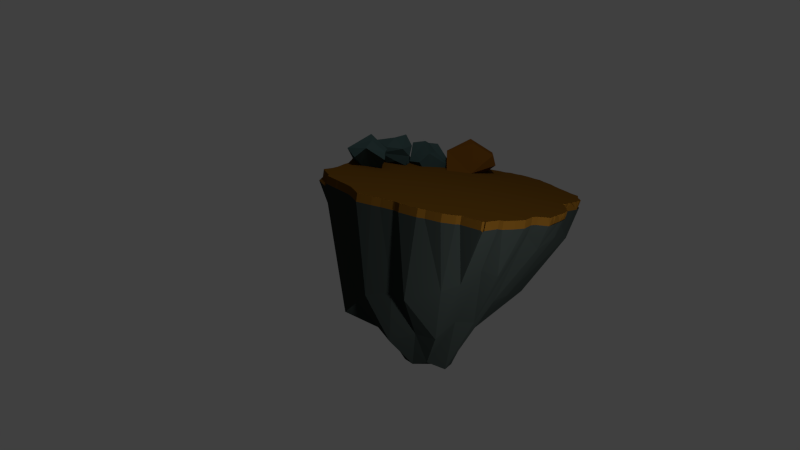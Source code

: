 # Source: simpleFloatingIsland.blend  (saved by Blender 2.72.0; exported with 4.5.12 LTS)
import bpy
from mathutils import Matrix  # noqa: F401  (used for matrix-valued properties, if any)

bpy.ops.wm.read_factory_settings(use_empty=True)
scene = bpy.context.scene
scene.name = 'Scene'

# ---- collections
col_collection_1 = bpy.data.collections.new('Collection 1'); scene.collection.children.link(col_collection_1)

# ---- materials (node trees are filled in below, after node groups)
mat_rock_001 = bpy.data.materials.new('ROCK.001')
mat_rock_001.alpha_threshold = 0.0
mat_rock_001.use_transparent_shadow = False
mat_rock_001.diffuse_color = (0.04656, 0.08353, 0.08353, 1.0)
mat_rock_001.roughness = 0.5
mat_rock_001.specular_intensity = 0.0
mat_material = bpy.data.materials.new('Material')
mat_material.alpha_threshold = 0.0
mat_material.use_transparent_shadow = False
mat_material.diffuse_color = (0.1538, 0.059, 0.007, 1.0)
mat_material.roughness = 0.5
mat_material.specular_intensity = 0.0
mat_terreno = bpy.data.materials.new('terreno')
mat_terreno.alpha_threshold = 0.0
mat_terreno.use_transparent_shadow = False
mat_terreno.diffuse_color = (0.02736, 0.03522, 0.03268, 1.0)
mat_terreno.roughness = 0.5
mat_terreno.specular_intensity = 0.0
mat_humus = bpy.data.materials.new('humus')
mat_humus.alpha_threshold = 0.0
mat_humus.use_transparent_shadow = False
mat_humus.diffuse_color = (0.1329, 0.05884, 0.007048, 1.0)
mat_humus.roughness = 0.5
mat_humus.specular_intensity = 0.0

# ---- material node trees

# ---- world
world_world = bpy.data.worlds.new('World'); scene.world = world_world
world_world.color = (0.05088, 0.05088, 0.05088)
world_world.use_sun_shadow = False
world_world.sun_shadow_jitter_overblur = 0.0
world_world.cycles.sampling_method = 'MANUAL'
world_world.cycles.sample_map_resolution = 256

# ---- cameras
cam_camera = bpy.data.cameras.new('Camera')
cam_camera.clip_end = 100.0
cam_camera.lens = 35.0
cam_camera.sensor_width = 32.0
cam_camera.sensor_height = 18.0
cam_camera.ortho_scale = 7.314
cam_camera.dof.focus_distance = 0.0
cam_camera.dof.aperture_fstop = 128.0

# ---- lights
light_lamp_001 = bpy.data.lights.new('Lamp.001', 'POINT')
light_lamp_001.transmission_factor = 0.0
light_lamp_001.cutoff_distance = 30.0
light_lamp_001.energy = 100.0
light_lamp_001.shadow_buffer_clip_start = 1.001
light_lamp_001.shadow_soft_size = 0.1
light_lamp_001.shadow_maximum_resolution = 0.006
light_lamp_001.use_absolute_resolution = True
light_lamp_001.cycles.use_multiple_importance_sampling = False
light_lamp = bpy.data.lights.new('Lamp', 'POINT')
light_lamp.transmission_factor = 0.0
light_lamp.cutoff_distance = 30.0
light_lamp.energy = 100.0
light_lamp.shadow_buffer_clip_start = 1.001
light_lamp.shadow_soft_size = 0.1
light_lamp.shadow_maximum_resolution = 0.006
light_lamp.use_absolute_resolution = True
light_lamp.cycles.use_multiple_importance_sampling = False

# ---- meshes
me_icosphere_005 = bpy.data.meshes.new('Icosphere.005')
me_icosphere_005.from_pydata([(0.04504, 1.973, -0.6443), (0.9042, -0.05556, -0.6655), (-0.2006, -1.083, 0.4511), (-1.641, 1.033, 0.3288), (-0.405, 0.04969, 1.042), (0.3942, -0.5581, -0.4411), (-0.2233, -0.8133, -0.6691), (-1.091, 0.02779, -0.6674), (0.157, 0.2836, -0.4729), (1.036, 0.05867, 0.004165), (-0.4646, -1.348, 0.00671), (-1.534, -0.5311, 0.6594), (-1.937, 0.004984, -0.06066), (-0.5505, 1.582, 0.349), (0.7452, 0.5823, 0.6829), (0.7298, -0.4351, 0.491), (0.09243, 0.627, 1.34)], [], [(8, 5, 6), (8, 6, 7), (5, 1, 9), (0, 7, 3), (1, 0, 13), (5, 9, 10), (6, 10, 11), (0, 3, 13), (1, 13, 9), (2, 15, 4), (11, 2, 4), (3, 11, 4), (1, 5, 8), (8, 7, 0), (8, 0, 1), (6, 5, 10), (12, 7, 11), (7, 6, 11), (3, 7, 12), (10, 15, 2), (10, 9, 15), (9, 14, 15), (11, 10, 2), (12, 11, 3), (13, 3, 16), (9, 13, 14), (13, 16, 14), (16, 3, 4), (15, 16, 4), (15, 14, 16)])
me_icosphere_005.materials.append(mat_rock_001)
me_icosphere_005.use_remesh_preserve_volume = False
me_icosphere_005.use_remesh_preserve_attributes = False
me_icosphere_005.use_mirror_vertex_groups = False
me_icosphere_005.update()
me_icosphere_004 = bpy.data.meshes.new('Icosphere.004')
me_icosphere_004.from_pydata([(-0.1776, 1.273, -0.4163), (0.5899, 0.1366, -0.4224), (-0.2449, -0.9328, 0.4289), (-1.278, 0.868, 0.28), (-0.5281, 0.01637, 0.7541), (0.2685, -0.5544, -0.3237), (-0.4267, -0.6411, -0.4903), (-0.9167, 0.1932, -0.4289), (0.07035, -0.09249, -0.4604), (0.6619, -0.02365, 0.02018), (-0.189, -1.112, 0.00121), (-1.273, -0.6321, -0.424), (-2.123, 0.08763, -0.435), (-0.1664, 1.12, 0.2497), (0.5217, 0.5345, 0.544), (0.4432, -0.4076, 0.4155), (-0.08735, 0.53, 0.8628), (0.1197, 0.4067, -0.5361)], [], [(8, 5, 6), (8, 6, 7), (5, 1, 9), (0, 7, 3), (1, 0, 13), (5, 9, 10), (6, 10, 11), (0, 3, 13), (1, 13, 9), (2, 15, 4), (11, 2, 4), (3, 11, 4), (1, 5, 8), (17, 7, 0), (17, 0, 1), (6, 5, 10), (12, 7, 11), (7, 6, 11), (3, 7, 12), (10, 15, 2), (10, 9, 15), (9, 14, 15), (11, 10, 2), (12, 11, 3), (13, 3, 16), (9, 13, 14), (13, 16, 14), (16, 3, 4), (15, 16, 4), (15, 14, 16)])
me_icosphere_004.polygons.foreach_set('material_index', [1, 1, 1, 1, 1, 1, 1, 1, 1, 1, 1, 1, 1, 1, 1, 1, 1, 1, 1, 1, 1, 1, 1, 1, 1, 1, 1, 1, 1, 1])
me_icosphere_004.materials.append(mat_rock_001)
me_icosphere_004.materials.append(mat_material)
me_icosphere_004.use_remesh_preserve_volume = False
me_icosphere_004.use_remesh_preserve_attributes = False
me_icosphere_004.use_mirror_vertex_groups = False
me_icosphere_004.update()
me_icosphere_003 = bpy.data.meshes.new('Icosphere.003')
me_icosphere_003.from_pydata([(0.04504, 1.973, -0.6443), (0.9042, -0.05556, -0.6655), (-0.2006, -1.083, 0.4511), (-1.641, 1.033, 0.3288), (-0.405, 0.04969, 1.042), (0.3942, -0.5581, -0.4411), (-0.2233, -0.8133, -0.6691), (-1.091, 0.02779, -0.6674), (0.157, 0.2836, -0.4729), (1.036, 0.05867, 0.004165), (-0.4646, -1.348, 0.00671), (-1.534, -0.5311, 0.6594), (-1.937, 0.004984, -0.06066), (-0.5505, 1.582, 0.349), (0.7452, 0.5823, 0.6829), (0.7298, -0.4351, 0.491), (0.09243, 0.627, 1.34)], [], [(8, 5, 6), (8, 6, 7), (5, 1, 9), (0, 7, 3), (1, 0, 13), (5, 9, 10), (6, 10, 11), (0, 3, 13), (1, 13, 9), (2, 15, 4), (11, 2, 4), (3, 11, 4), (1, 5, 8), (8, 7, 0), (8, 0, 1), (6, 5, 10), (12, 7, 11), (7, 6, 11), (3, 7, 12), (10, 15, 2), (10, 9, 15), (9, 14, 15), (11, 10, 2), (12, 11, 3), (13, 3, 16), (9, 13, 14), (13, 16, 14), (16, 3, 4), (15, 16, 4), (15, 14, 16)])
me_icosphere_003.materials.append(mat_rock_001)
me_icosphere_003.use_remesh_preserve_volume = False
me_icosphere_003.use_remesh_preserve_attributes = False
me_icosphere_003.use_mirror_vertex_groups = False
me_icosphere_003.update()
me_cone = bpy.data.meshes.new('Cone')
me_cone.from_pydata([(-0.8026, 0.6764, -0.7409), (-0.8031, 0.5165, -0.4889), (-0.7119, 0.676, -0.7404), (-0.8677, 0.6347, -0.7412), (-0.6298, 0.4985, -0.3791), (-0.6321, 0.6931, -0.7401), (-0.9446, 0.6155, -0.7416), (-0.9514, 0.4759, -0.4839), (-0.7298, 0.2649, 0.08673), (-0.5359, 0.6841, -0.7396), (-1.011, 0.5858, -0.7419), (-0.5366, 0.2212, 0.1857), (-0.447, 0.4742, -0.2974), (-0.4676, 0.6898, -0.7393), (-1.082, 0.5676, -0.7423), (-1.09, 0.4375, -0.4799), (-0.8748, 0.2107, 0.03868), (-0.5383, -0.0008823, 0.5573), (-0.3641, 0.6563, -0.7387), (-1.144, 0.5328, -0.7426), (-0.3345, 0.2019, 0.2705), (-0.3575, -0.04536, 0.6054), (-0.2556, 0.4637, -0.2187), (-0.2951, 0.6636, -0.7384), (-1.203, 0.4549, -0.7428), (-1.204, 0.3371, -0.5636), (-1.002, 0.135, -0.008211), (-0.6728, -0.06078, 0.5015), (-0.5857, -0.2767, 0.586), (-0.1709, 0.7676, -0.7378), (-1.248, 0.4254, -0.7431), (-0.1137, 0.3366, -0.138), (-0.1893, 0.07445, 0.2797), (-0.2262, -0.1729, 0.5624), (0.001619, 0.763, -0.6649), (-0.05343, 0.7946, -0.7372), (-1.271, 0.3847, -0.7432), (-1.275, 0.289, -0.4962), (-1.081, 0.07543, -0.01268), (-0.7267, -0.1474, 0.4378), (-0.2041, -0.3198, 0.5346), (-0.02773, 0.7373, -0.7371), (-1.322, 0.3672, -0.7434), (-0.7027, -0.2585, 0.3453), (0.1673, 0.4949, -0.6947), (0.06492, 0.2153, 0.03016), (-0.03354, -0.04716, 0.2723), (0.005214, -0.215, 0.3017), (-0.254, -0.427, 0.4779), (0.03872, 0.6311, -0.7368), (-1.347, 0.3209, -0.7436), (-1.336, 0.2378, -0.463), (-1.148, -0.03984, -0.03351), (-1.123, -0.2198, -0.01969), (-0.5377, -0.3761, 0.287), (0.1317, 0.4994, -0.7363), (0.06186, -0.377, 0.3113), (-0.0651, -0.5013, 0.2105), (-0.3834, -0.4879, 0.5167), (-1.383, 0.2952, -0.7437), (-1.158, -0.2474, 0.01785), (-0.9281, -0.398, -0.05207), (0.1907, 0.4496, -0.736), (0.3523, 0.3351, -0.646), (0.1975, 0.093, -0.09211), (0.2829, -0.06379, 0.1976), (0.2852, -0.2294, 0.05758), (-0.145, -0.6415, 0.199), (-0.2834, -0.6474, 0.07214), (-1.407, 0.2458, -0.7438), (-1.377, 0.1078, -0.4881), (-1.384, -0.0404, -0.503), (-1.391, -0.2132, -0.6), (-0.7552, -0.5799, -0.08374), (-0.571, -0.6707, -0.08181), (0.2972, 0.3434, -0.7355), (0.3299, -0.4045, -0.05951), (0.2159, -0.5527, -0.1355), (0.1939, -0.693, -0.1261), (-0.4362, -0.6648, 0.07886), (-1.426, 0.1738, -0.7439), (-1.376, -0.3519, -0.5884), (-1.298, -0.4759, -0.4936), (-1.041, -0.6407, -0.6915), (0.3711, 0.2889, -0.7352), (0.4805, 0.2439, -0.7089), (0.5148, 0.06657, -0.7102), (0.5069, -0.08484, -0.7345), (0.5028, -0.104, -0.7345), (0.4869, -0.2433, -0.7346), (0.4905, -0.2966, -0.7346), (0.01606, -0.8452, -0.2358), (-0.1067, -0.8785, -0.2946), (-0.2385, -0.9024, -0.3981), (-1.449, 0.132, -0.744), (-1.445, -0.02308, -0.744), (-1.443, 0.06921, -0.744), (-1.424, -0.1724, -0.7439), (-1.431, -0.08546, -0.744), (-1.415, -0.3077, -0.7439), (-1.423, -0.2152, -0.7439), (-0.8768, -0.8257, -0.6078), (-0.7051, -0.869, -0.5319), (-0.5423, -0.9266, -0.6532), (0.453, 0.2471, -0.7348), (0.5183, 0.03533, -0.7344), (0.5231, -0.4424, -0.7344), (0.4552, -0.5241, -0.7347), (0.4123, -0.569, -0.735), (0.3485, -0.6507, -0.7353), (0.3427, -0.6932, -0.7353), (0.274, -0.808, -0.7356), (0.2301, -0.8381, -0.7358), (-0.3524, -0.9404, -0.3684), (-1.423, -0.3734, -0.7439), (-1.336, -0.5112, -0.7435), (-1.377, -0.4257, -0.7437), (-1.062, -0.6398, -0.7422), (-1.259, -0.5514, -0.7431), (-0.9475, -0.818, -0.7416), (-1.048, -0.6689, -0.7421), (0.4631, 0.2245, -0.7347), (0.4913, 0.08272, -0.7346), (0.5013, 0.05687, -0.7345), (0.1635, -0.9259, -0.7362), (0.07965, -0.9675, -0.7366), (0.04659, -0.9728, -0.7367), (-0.03364, -1.111, -0.7275), (-0.1774, -1.073, -0.7378), (-0.2021, -1.088, -0.738), (-0.8825, -0.8672, -0.7413), (-0.7239, -0.9639, -0.7405), (-0.8318, -0.8954, -0.741), (-0.5624, -0.9811, -0.7397), (-0.6515, -0.9996, -0.7402), (-0.4009, -1.06, -0.7389), (-0.5112, -0.9871, -0.7395), (-0.02449, -1.104, -0.7371), (-0.04483, -1.113, -0.7372), (-0.3011, -1.08, -0.7384), (-0.04614, -1.104, -0.7372), (-0.04774, -1.109, -0.7372), (-0.8026, 0.6764, -0.7409), (-0.7119, 0.676, -0.7404), (-0.8677, 0.6347, -0.7412), (-0.6321, 0.6931, -0.7401), (-0.9446, 0.6155, -0.7416), (-0.5359, 0.6841, -0.7396), (-1.011, 0.5858, -0.7419), (-0.4676, 0.6898, -0.7393), (-1.082, 0.5676, -0.7423), (-0.3641, 0.6563, -0.7387), (-1.144, 0.5328, -0.7426), (-0.2951, 0.6636, -0.7384), (-1.203, 0.4549, -0.7428), (-0.1709, 0.7676, -0.7378), (-1.248, 0.4254, -0.7431), (-0.05343, 0.7946, -0.7372), (-1.271, 0.3847, -0.7432), (-0.02773, 0.7373, -0.7371), (-1.322, 0.3672, -0.7434), (0.03872, 0.6311, -0.7368), (-1.347, 0.3209, -0.7436), (0.1317, 0.4994, -0.7363), (-1.383, 0.2952, -0.7437), (0.1907, 0.4496, -0.736), (-1.407, 0.2458, -0.7438), (0.2972, 0.3434, -0.7355), (-1.426, 0.1738, -0.7439), (0.3711, 0.2889, -0.7352), (0.5069, -0.08484, -0.7345), (0.5028, -0.104, -0.7345), (0.4869, -0.2433, -0.7346), (0.4905, -0.2966, -0.7346), (-1.449, 0.132, -0.744), (-1.445, -0.02278, -0.744), (-1.443, 0.06921, -0.744), (-1.424, -0.1683, -0.7439), (-1.431, -0.08651, -0.744), (-1.415, -0.3112, -0.7439), (-1.423, -0.2189, -0.7439), (0.453, 0.2471, -0.7348), (0.5183, 0.03533, -0.7344), (0.5231, -0.4424, -0.7344), (0.4552, -0.5241, -0.7347), (0.4123, -0.569, -0.735), (0.3485, -0.6507, -0.7353), (0.3427, -0.6932, -0.7353), (0.274, -0.808, -0.7356), (0.2301, -0.8381, -0.7358), (-1.423, -0.369, -0.7439), (-1.336, -0.4989, -0.7435), (-1.377, -0.4309, -0.7437), (-1.062, -0.6445, -0.7422), (-1.259, -0.5702, -0.7431), (-0.9475, -0.8143, -0.7416), (-1.048, -0.6506, -0.7421), (0.4631, 0.2245, -0.7347), (0.4913, 0.08272, -0.7346), (0.5013, 0.05687, -0.7345), (0.1635, -0.9259, -0.7362), (0.07965, -0.9675, -0.7366), (0.04659, -0.9728, -0.7367), (-0.1774, -1.073, -0.7378), (-0.2021, -1.088, -0.738), (-0.8825, -0.8618, -0.7413), (-0.7239, -0.9577, -0.7405), (-0.8318, -0.8935, -0.741), (-0.5624, -0.979, -0.7397), (-0.6515, -1.005, -0.7402), (-0.4009, -1.06, -0.7389), (-0.5112, -0.9864, -0.7395), (-0.02449, -1.104, -0.7371), (-0.04483, -1.113, -0.7372), (-0.3011, -1.08, -0.7384), (-0.04614, -1.104, -0.7372), (-0.04774, -1.109, -0.7372), (-0.8023, 0.6764, -0.7994), (-0.7116, 0.676, -0.7989), (-0.8674, 0.6347, -0.7997), (-0.6319, 0.6931, -0.7985), (-0.9443, 0.6155, -0.8001), (-0.5356, 0.6841, -0.7981), (-1.011, 0.5858, -0.8004), (-0.4673, 0.6898, -0.7977), (-1.082, 0.5676, -0.8007), (-0.3638, 0.6563, -0.7972), (-1.143, 0.5328, -0.801), (-0.2949, 0.6636, -0.7969), (-1.203, 0.4549, -0.8013), (-0.1706, 0.7676, -0.7963), (-1.248, 0.4254, -0.8015), (-0.05314, 0.7946, -0.7957), (-1.271, 0.3847, -0.8017), (-0.02744, 0.7373, -0.7956), (-1.322, 0.3672, -0.8019), (0.03901, 0.6311, -0.7953), (-1.347, 0.3209, -0.802), (0.132, 0.4994, -0.7948), (-1.383, 0.2952, -0.8022), (0.191, 0.4496, -0.7945), (-1.407, 0.2458, -0.8023), (0.2975, 0.3434, -0.794), (-1.426, 0.1738, -0.8024), (0.3714, 0.2889, -0.7936), (0.5072, -0.08484, -0.793), (0.5031, -0.104, -0.793), (0.4872, -0.2433, -0.7931), (0.4908, -0.2966, -0.793), (-1.449, 0.132, -0.8025), (-1.445, -0.02361, -0.8025), (-1.443, 0.06921, -0.8025), (-1.424, -0.1725, -0.8024), (-1.43, -0.08818, -0.8024), (-1.415, -0.309, -0.8024), (-1.423, -0.2258, -0.8024), (0.4533, 0.2471, -0.7932), (0.5185, 0.03533, -0.7929), (0.5234, -0.4424, -0.7929), (0.4555, -0.5241, -0.7932), (0.4125, -0.569, -0.7934), (0.3488, -0.6507, -0.7937), (0.343, -0.6932, -0.7938), (0.2743, -0.808, -0.7941), (0.2304, -0.8381, -0.7943), (-1.423, -0.3781, -0.8024), (-1.336, -0.5142, -0.802), (-1.377, -0.4303, -0.8022), (-1.062, -0.6317, -0.8006), (-1.259, -0.5616, -0.8016), (-0.9472, -0.8239, -0.8001), (-1.048, -0.6743, -0.8006), (0.4634, 0.2245, -0.7932), (0.4916, 0.08272, -0.793), (0.5016, 0.05687, -0.793), (0.1637, -0.9259, -0.7946), (0.07994, -0.9675, -0.7951), (0.04687, -0.9728, -0.7952), (-0.1771, -1.073, -0.7963), (-0.2018, -1.088, -0.7964), (-0.8822, -0.8746, -0.7998), (-0.7236, -0.9689, -0.799), (-0.8315, -0.9044, -0.7995), (-0.5621, -0.9851, -0.7982), (-0.6513, -1.002, -0.7986), (-0.4007, -1.06, -0.7974), (-0.5109, -0.9874, -0.7979), (-0.02421, -1.104, -0.7956), (-0.04454, -1.113, -0.7957), (-0.3008, -1.08, -0.7969), (-0.04585, -1.104, -0.7957), (-0.04745, -1.109, -0.7957), (-0.757, 0.6762, -0.7991), (-0.8348, 0.6556, -0.7995), (-0.6717, 0.6846, -0.7987), (-0.9059, 0.6251, -0.7999), (-0.5837, 0.6886, -0.7983), (-0.9777, 0.6006, -0.8002), (-0.5015, 0.687, -0.7979), (-1.047, 0.5767, -0.8006), (-0.4156, 0.6731, -0.7975), (-1.113, 0.5502, -0.8009), (-0.3293, 0.6599, -0.7971), (-1.173, 0.4939, -0.8012), (-0.2327, 0.7156, -0.7966), (-1.225, 0.4402, -0.8014), (-0.1119, 0.7811, -0.796), (-1.259, 0.405, -0.8016), (-0.04029, 0.7659, -0.7956), (-1.296, 0.3759, -0.8018), (0.005782, 0.6842, -0.7954), (-1.334, 0.3441, -0.802), (0.0855, 0.5653, -0.795), (-1.365, 0.3081, -0.8021), (0.1615, 0.4745, -0.7947), (-1.395, 0.2705, -0.8023), (0.2442, 0.3965, -0.7942), (-1.417, 0.2098, -0.8024), (0.3345, 0.3162, -0.7938), (0.5051, -0.09444, -0.793), (0.489, -0.2699, -0.7931), (-1.437, 0.1529, -0.8025), (-1.444, 0.0228, -0.8025), (-1.427, -0.1292, -0.8024), (-1.419, -0.2639, -0.8024), (0.4123, 0.268, -0.7934), (0.5129, -0.02476, -0.7929), (0.4951, -0.1736, -0.793), (0.5071, -0.3695, -0.793), (0.434, -0.5466, -0.7933), (0.3459, -0.6719, -0.7938), (0.2523, -0.823, -0.7942), (-1.446, 0.1006, -0.8025), (-1.438, -0.05597, -0.8025), (-1.423, -0.199, -0.8024), (-1.419, -0.3405, -0.8024), (-1.356, -0.4766, -0.8021), (-1.16, -0.609, -0.8011), (-0.9977, -0.7547, -0.8003), (0.4583, 0.2358, -0.7932), (0.4775, 0.1536, -0.7931), (0.5101, 0.0461, -0.7929), (0.4895, -0.4833, -0.7931), (0.3807, -0.6098, -0.7936), (0.3086, -0.7506, -0.7939), (0.1971, -0.882, -0.7945), (0.06341, -0.9701, -0.7951), (-0.1895, -1.08, -0.7964), (-1.4, -0.403, -0.8023), (-1.297, -0.5392, -0.8018), (-1.055, -0.6436, -0.8006), (-0.9147, -0.8515, -0.7999), (-0.7775, -0.9282, -0.7992), (-0.6067, -0.9951, -0.7984), (-0.4558, -1.024, -0.7977), (0.4966, 0.0698, -0.793), (0.1218, -0.9467, -0.7948), (0.01133, -1.038, -0.7954), (-0.1108, -1.093, -0.796), (-0.2513, -1.084, -0.7967), (-0.8569, -0.8808, -0.7996), (-0.6874, -0.9838, -0.7988), (-0.5365, -0.9849, -0.7981), (-0.3507, -1.07, -0.7972), (-0.03503, -1.104, -0.7956), (-0.046, -1.111, -0.7957), (-0.04665, -1.107, -0.7957), (-0.7796, 0.6763, -0.7993), (-0.8511, 0.6451, -0.7996), (-0.6917, 0.6803, -0.7988), (-0.9251, 0.6203, -0.8), (-0.6078, 0.6908, -0.7984), (-0.9944, 0.5932, -0.8003), (-0.5185, 0.6856, -0.798), (-1.064, 0.5722, -0.8006), (-0.4414, 0.6814, -0.7976), (-1.128, 0.5415, -0.801), (-0.3466, 0.6581, -0.7971), (-1.188, 0.4744, -0.8012), (-0.2638, 0.6896, -0.7967), (-1.237, 0.4328, -0.8015), (-0.1413, 0.7743, -0.7961), (-1.265, 0.3949, -0.8016), (-0.04672, 0.7803, -0.7957), (-1.309, 0.3716, -0.8018), (-0.01083, 0.7108, -0.7955), (-1.34, 0.3325, -0.802), (0.06226, 0.5982, -0.7951), (-1.374, 0.3016, -0.8022), (0.1467, 0.4869, -0.7947), (-1.401, 0.2581, -0.8023), (0.2176, 0.4231, -0.7944), (-1.421, 0.1918, -0.8024), (0.316, 0.3298, -0.7939), (0.5062, -0.08964, -0.793), (0.4881, -0.2566, -0.7931), (-1.443, 0.1425, -0.8025), (-1.444, -0.0004013, -0.8025), (-1.425, -0.1499, -0.8024), (-1.417, -0.2839, -0.8024), (0.3919, 0.2785, -0.7935), (0.5157, 0.005284, -0.7929), (0.4991, -0.1388, -0.793), (0.4989, -0.3331, -0.793), (0.4448, -0.5353, -0.7933), (0.3474, -0.6613, -0.7937), (0.2633, -0.8155, -0.7942), (-1.444, 0.08492, -0.8025), (-1.434, -0.07215, -0.8025), (-1.423, -0.2132, -0.8024), (-1.421, -0.3612, -0.8024), (-1.346, -0.4917, -0.802), (-1.111, -0.6252, -0.8009), (-0.9725, -0.777, -0.8002), (0.4558, 0.2415, -0.7932), (0.4705, 0.189, -0.7931), (0.5058, 0.05149, -0.793), (0.5065, -0.4628, -0.793), (0.3966, -0.5894, -0.7935), (0.3258, -0.7219, -0.7939), (0.2138, -0.86, -0.7944), (0.07167, -0.9688, -0.7951), (-0.1833, -1.076, -0.7963), (-1.388, -0.4189, -0.8022), (-1.278, -0.5399, -0.8017), (-1.052, -0.6561, -0.8006), (-0.8985, -0.8562, -0.7998), (-0.7506, -0.9455, -0.7991), (-0.5844, -0.9882, -0.7983), (-0.4282, -1.042, -0.7975), (0.4941, 0.07626, -0.793), (0.1428, -0.9363, -0.7947), (0.0291, -1.006, -0.7953), (-0.07768, -1.103, -0.7958), (-0.2266, -1.086, -0.7966), (-0.8442, -0.9015, -0.7996), (-0.6693, -0.9979, -0.7987), (-0.5237, -0.9875, -0.798), (-0.3258, -1.075, -0.797), (-0.02962, -1.104, -0.7956), (-0.04672, -1.11, -0.7957), (-0.04705, -1.108, -0.7957), (-0.7343, 0.6761, -0.799), (-0.8186, 0.666, -0.7994), (-0.6518, 0.6888, -0.7986), (-0.8866, 0.6299, -0.7998), (-0.5597, 0.6864, -0.7982), (-0.961, 0.6081, -0.8001), (-0.4844, 0.6884, -0.7978), (-1.029, 0.5813, -0.8005), (-0.3897, 0.6647, -0.7973), (-1.097, 0.5589, -0.8008), (-0.3121, 0.6618, -0.797), (-1.158, 0.5134, -0.8011), (-0.2017, 0.7416, -0.7964), (-1.214, 0.4476, -0.8014), (-0.08251, 0.7878, -0.7958), (-1.254, 0.4152, -0.8016), (-0.03387, 0.7516, -0.7956), (-1.283, 0.3803, -0.8017), (0.0224, 0.6577, -0.7953), (-1.328, 0.3556, -0.8019), (0.1088, 0.5323, -0.7949), (-1.356, 0.3145, -0.8021), (0.1762, 0.462, -0.7946), (-1.389, 0.2829, -0.8022), (0.2709, 0.37, -0.7941), (-1.412, 0.2278, -0.8023), (0.3529, 0.3026, -0.7937), (0.5041, -0.09923, -0.793), (0.4899, -0.2833, -0.793), (-1.432, 0.1634, -0.8024), (-1.443, 0.04601, -0.8025), (-1.429, -0.1097, -0.8024), (-1.421, -0.2414, -0.8024), (0.4328, 0.2576, -0.7933), (0.5101, -0.0548, -0.7929), (0.4911, -0.2085, -0.793), (0.5153, -0.406, -0.7929), (0.4233, -0.5578, -0.7934), (0.3444, -0.6826, -0.7938), (0.2414, -0.8305, -0.7943), (-1.447, 0.1163, -0.8025), (-1.441, -0.03979, -0.8025), (-1.423, -0.1853, -0.8024), (-1.417, -0.3248, -0.8024), (-1.367, -0.4425, -0.8021), (-1.21, -0.5757, -0.8014), (-1.023, -0.7029, -0.8004), (0.4609, 0.2301, -0.7932), (0.4845, 0.1182, -0.7931), (0.5143, 0.04071, -0.7929), (0.4725, -0.5037, -0.7931), (0.3648, -0.6303, -0.7937), (0.2914, -0.7793, -0.794), (0.1804, -0.9039, -0.7946), (0.05514, -0.9715, -0.7952), (-0.1956, -1.084, -0.7964), (-1.411, -0.3935, -0.8023), (-1.317, -0.5283, -0.8019), (-1.058, -0.6396, -0.8006), (-0.931, -0.848, -0.8), (-0.8045, -0.9141, -0.7994), (-0.629, -0.9992, -0.7985), (-0.4833, -1.006, -0.7978), (0.4991, 0.06333, -0.793), (0.1009, -0.9571, -0.7949), (-0.006436, -1.071, -0.7955), (-0.144, -1.083, -0.7961), (-0.276, -1.082, -0.7968), (-0.8696, -0.8823, -0.7997), (-0.7055, -0.9742, -0.7989), (-0.5493, -0.9872, -0.7981), (-0.3757, -1.065, -0.7973), (-0.04044, -1.104, -0.7956), (-0.04527, -1.112, -0.7957), (-0.04625, -1.105, -0.7957), (-0.7909, 0.6764, -0.7993), (-0.8593, 0.6399, -0.7996), (-0.7017, 0.6782, -0.7989), (-0.9347, 0.6179, -0.8), (-0.6198, 0.692, -0.7985), (-1.003, 0.5895, -0.8003), (-0.5271, 0.6849, -0.798), (-1.073, 0.5699, -0.8007), (-0.4544, 0.6856, -0.7977), (-1.136, 0.5372, -0.801), (-0.3552, 0.6572, -0.7972), (-1.195, 0.4647, -0.8013), (-0.2793, 0.6766, -0.7968), (-1.242, 0.4291, -0.8015), (-0.1559, 0.7709, -0.7962), (-1.268, 0.3898, -0.8016), (-0.04993, 0.7874, -0.7957), (-1.316, 0.3694, -0.8019), (-0.01914, 0.7241, -0.7955), (-1.344, 0.3267, -0.802), (0.05063, 0.6147, -0.7952), (-1.378, 0.2984, -0.8022), (0.1394, 0.4931, -0.7948), (-1.404, 0.2519, -0.8023), (0.2043, 0.4363, -0.7944), (-1.424, 0.1828, -0.8024), (0.3068, 0.3366, -0.7939), (0.5067, -0.08724, -0.793), (0.4876, -0.2499, -0.7931), (-1.446, 0.1373, -0.8025), (-1.445, -0.012, -0.8025), (-1.424, -0.1638, -0.8024), (-1.416, -0.3001, -0.8024), (0.3816, 0.2837, -0.7936), (0.5171, 0.02031, -0.7929), (0.5011, -0.1214, -0.793), (0.4949, -0.3148, -0.793), (0.4501, -0.5297, -0.7932), (0.3481, -0.656, -0.7937), (0.2688, -0.8118, -0.7941), (-1.443, 0.07707, -0.8025), (-1.432, -0.08024, -0.8024), (-1.423, -0.2141, -0.8024), (-1.422, -0.3663, -0.8024), (-1.341, -0.5041, -0.802), (-1.086, -0.637, -0.8008), (-0.9599, -0.809, -0.8001), (0.4545, 0.2443, -0.7932), (0.4669, 0.2068, -0.7932), (0.5037, 0.05418, -0.793), (0.5149, -0.4526, -0.7929), (0.4046, -0.5792, -0.7935), (0.3344, -0.7075, -0.7938), (0.2221, -0.849, -0.7944), (0.07581, -0.9681, -0.7951), (-0.1802, -1.075, -0.7963), (-1.383, -0.4273, -0.8022), (-1.269, -0.5488, -0.8016), (-1.05, -0.6684, -0.8006), (-0.8904, -0.8664, -0.7998), (-0.7371, -0.9601, -0.799), (-0.5732, -0.9868, -0.7982), (-0.4144, -1.051, -0.7975), (0.4928, 0.07949, -0.793), (0.1533, -0.9311, -0.7947), (0.03799, -0.9892, -0.7953), (-0.06111, -1.108, -0.7957), (-0.2142, -1.087, -0.7965), (-0.8379, -0.8982, -0.7995), (-0.6603, -1.0, -0.7987), (-0.5173, -0.9868, -0.798), (-0.3133, -1.077, -0.797), (-0.02691, -1.104, -0.7956), (-0.04709, -1.109, -0.7957), (-0.04725, -1.108, -0.7957), (-0.7456, 0.6762, -0.7991), (-0.8267, 0.6608, -0.7995), (-0.6618, 0.6867, -0.7987), (-0.8962, 0.6275, -0.7998), (-0.5717, 0.6875, -0.7982), (-0.9694, 0.6044, -0.8002), (-0.4929, 0.6877, -0.7979), (-1.038, 0.579, -0.8005), (-0.4026, 0.6689, -0.7974), (-1.105, 0.5546, -0.8008), (-0.3207, 0.6608, -0.797), (-1.166, 0.5036, -0.8011), (-0.2172, 0.7286, -0.7965), (-1.22, 0.4439, -0.8014), (-0.0972, 0.7844, -0.7959), (-1.256, 0.4101, -0.8016), (-0.03708, 0.7588, -0.7956), (-1.29, 0.3781, -0.8017), (0.01409, 0.671, -0.7954), (-1.331, 0.3498, -0.8019), (0.09713, 0.5488, -0.795), (-1.36, 0.3113, -0.8021), (0.1688, 0.4683, -0.7946), (-1.392, 0.2767, -0.8022), (0.2576, 0.3833, -0.7942), (-1.414, 0.2188, -0.8024), (0.3437, 0.3094, -0.7938), (0.5046, -0.09684, -0.793), (0.4894, -0.2766, -0.7931), (-1.435, 0.1581, -0.8025), (-1.443, 0.03441, -0.8025), (-1.428, -0.1196, -0.8024), (-1.42, -0.2583, -0.8024), (0.4226, 0.2628, -0.7934), (0.5115, -0.03978, -0.7929), (0.4931, -0.1911, -0.793), (0.5112, -0.3877, -0.7929), (0.4287, -0.5522, -0.7933), (0.3452, -0.6772, -0.7938), (0.2469, -0.8268, -0.7942), (-1.446, 0.1085, -0.8025), (-1.439, -0.04788, -0.8025), (-1.423, -0.1901, -0.8024), (-1.418, -0.3374, -0.8024), (-1.362, -0.4522, -0.8021), (-1.185, -0.5852, -0.8012), (-1.01, -0.7291, -0.8004), (0.4596, 0.233, -0.7932), (0.481, 0.1359, -0.7931), (0.5122, 0.04341, -0.7929), (0.481, -0.4935, -0.7931), (0.3727, -0.6201, -0.7936), (0.3, -0.7649, -0.794), (0.1887, -0.893, -0.7945), (0.05927, -0.9708, -0.7952), (-0.1926, -1.082, -0.7964), (-1.406, -0.3933, -0.8023), (-1.307, -0.5367, -0.8018), (-1.057, -0.6426, -0.8006), (-0.9229, -0.8379, -0.8), (-0.791, -0.9313, -0.7993), (-0.6178, -0.9971, -0.7985), (-0.4696, -1.015, -0.7977), (0.4978, 0.06656, -0.793), (0.1114, -0.9519, -0.7949), (0.002449, -1.055, -0.7954), (-0.1274, -1.088, -0.7961), (-0.2637, -1.083, -0.7967), (-0.8632, -0.8785, -0.7997), (-0.6965, -0.9763, -0.7988), (-0.5429, -0.9847, -0.7981), (-0.3632, -1.068, -0.7972), (-0.03773, -1.104, -0.7956), (-0.04563, -1.111, -0.7957), (-0.04645, -1.106, -0.7957), (-0.7683, 0.6763, -0.7992), (-0.843, 0.6503, -0.7996), (-0.6817, 0.6824, -0.7988), (-0.9155, 0.6227, -0.7999), (-0.5958, 0.6897, -0.7984), (-0.9861, 0.5969, -0.8003), (-0.51, 0.6863, -0.7979), (-1.055, 0.5744, -0.8006), (-0.4285, 0.6772, -0.7975), (-1.12, 0.5459, -0.8009), (-0.338, 0.659, -0.7971), (-1.181, 0.4841, -0.8012), (-0.2483, 0.7026, -0.7967), (-1.231, 0.4365, -0.8015), (-0.1266, 0.7777, -0.7961), (-1.262, 0.4, -0.8016), (-0.0435, 0.7731, -0.7957), (-1.303, 0.3737, -0.8018), (-0.002525, 0.6975, -0.7955), (-1.337, 0.3383, -0.802), (0.07388, 0.5817, -0.7951), (-1.369, 0.3049, -0.8021), (0.1541, 0.4807, -0.7947), (-1.398, 0.2643, -0.8023), (0.2309, 0.4098, -0.7943), (-1.419, 0.2008, -0.8024), (0.3252, 0.323, -0.7939), (0.5057, -0.09204, -0.793), (0.4885, -0.2633, -0.7931), (-1.44, 0.1477, -0.8025), (-1.444, 0.0112, -0.8025), (-1.426, -0.1403, -0.8024), (-1.418, -0.2763, -0.8024), (0.4021, 0.2733, -0.7935), (0.5143, -0.009737, -0.7929), (0.4971, -0.1562, -0.793), (0.503, -0.3513, -0.793), (0.4394, -0.5409, -0.7933), (0.3466, -0.6666, -0.7937), (0.2578, -0.8193, -0.7942), (-1.445, 0.09277, -0.8025), (-1.436, -0.06406, -0.8025), (-1.423, -0.2023, -0.8024), (-1.42, -0.3521, -0.8024), (-1.351, -0.48, -0.802), (-1.136, -0.6052, -0.801), (-0.9851, -0.7771, -0.8003), (0.4571, 0.2386, -0.7932), (0.474, 0.1713, -0.7931), (0.5079, 0.04879, -0.793), (0.498, -0.4731, -0.793), (0.3887, -0.5996, -0.7935), (0.3172, -0.7362, -0.7939), (0.2054, -0.871, -0.7944), (0.06754, -0.9695, -0.7951), (-0.1864, -1.078, -0.7964), (-1.394, -0.4133, -0.8023), (-1.288, -0.5375, -0.8017), (-1.053, -0.6583, -0.8006), (-0.9066, -0.8583, -0.7999), (-0.7641, -0.9381, -0.7992), (-0.5955, -0.9914, -0.7984), (-0.442, -1.033, -0.7976), (0.4953, 0.07303, -0.793), (0.1323, -0.9415, -0.7948), (0.02022, -1.022, -0.7953), (-0.09425, -1.098, -0.7959), (-0.2389, -1.085, -0.7966), (-0.8505, -0.899, -0.7996), (-0.6784, -0.9874, -0.7988), (-0.5301, -0.9855, -0.798), (-0.3382, -1.073, -0.7971), (-0.03232, -1.104, -0.7956), (-0.04636, -1.11, -0.7957), (-0.04685, -1.107, -0.7957), (-0.723, 0.6761, -0.799), (-0.8104, 0.6712, -0.7994), (-0.6418, 0.6909, -0.7986), (-0.877, 0.6323, -0.7997), (-0.5476, 0.6853, -0.7981), (-0.9527, 0.6118, -0.8001), (-0.4759, 0.6891, -0.7978), (-1.02, 0.5835, -0.8004), (-0.3768, 0.6605, -0.7973), (-1.09, 0.5633, -0.8008), (-0.3035, 0.6627, -0.7969), (-1.151, 0.5231, -0.8011), (-0.1862, 0.7546, -0.7964), (-1.208, 0.4512, -0.8013), (-0.06782, 0.7912, -0.7958), (-1.251, 0.4203, -0.8016), (-0.03066, 0.7445, -0.7956), (-1.277, 0.3825, -0.8017), (0.0307, 0.6444, -0.7953), (-1.325, 0.3614, -0.8019), (0.1204, 0.5158, -0.7949), (-1.351, 0.3177, -0.802), (0.1836, 0.4558, -0.7945), (-1.386, 0.289, -0.8022), (0.2842, 0.3567, -0.7941), (-1.41, 0.2368, -0.8023), (0.3622, 0.2958, -0.7937), (0.5036, -0.1016, -0.793), (0.4903, -0.2899, -0.793), (-1.429, 0.1686, -0.8024), (-1.443, 0.05761, -0.8025), (-1.43, -0.09866, -0.8024), (-1.422, -0.2329, -0.8024), (0.443, 0.2524, -0.7933), (0.5086, -0.06982, -0.793), (0.4891, -0.2259, -0.7931), (0.5194, -0.4242, -0.7929), (0.4179, -0.5634, -0.7934), (0.3437, -0.6879, -0.7938), (0.2359, -0.8343, -0.7943), (-1.448, 0.1242, -0.8025), (-1.443, -0.0317, -0.8025), (-1.424, -0.1779, -0.8024), (-1.416, -0.318, -0.8024), (-1.372, -0.443, -0.8021), (-1.234, -0.571, -0.8015), (-1.036, -0.696, -0.8005), (0.4621, 0.2273, -0.7932), (0.4881, 0.1004, -0.7931), (0.5164, 0.03802, -0.7929), (0.464, -0.5139, -0.7932), (0.3568, -0.6405, -0.7937), (0.2828, -0.7936, -0.7941), (0.1721, -0.9149, -0.7946), (0.05101, -0.9722, -0.7952), (-0.1987, -1.086, -0.7964), (-1.417, -0.3845, -0.8024), (-1.326, -0.5179, -0.8019), (-1.06, -0.6549, -0.8006), (-0.9391, -0.833, -0.8), (-0.818, -0.9124, -0.7994), (-0.6401, -1.005, -0.7986), (-0.4971, -0.9956, -0.7979), (0.5003, 0.0601, -0.793), (0.09041, -0.9623, -0.795), (-0.01532, -1.088, -0.7955), (-0.1605, -1.078, -0.7962), (-0.2884, -1.081, -0.7969), (-0.8759, -0.8873, -0.7997), (-0.7145, -0.9657, -0.7989), (-0.5557, -0.9848, -0.7982), (-0.3882, -1.063, -0.7973), (-0.04315, -1.104, -0.7957), (-0.04491, -1.112, -0.7957), (-0.04605, -1.105, -0.7957)], [], [(0, 1, 2), (3, 1, 0), (2, 1, 4, 5), (6, 7, 1, 3), (1, 8, 4), (5, 4, 9), (10, 7, 6), (7, 8, 1), (4, 8, 11), (9, 4, 12, 13), (14, 15, 7, 10), (7, 16, 8), (12, 4, 11), (8, 17, 11), (13, 12, 18), (19, 15, 14), (7, 15, 16), (16, 17, 8), (12, 11, 20), (11, 17, 21), (18, 12, 22, 23), (24, 25, 15, 19), (15, 26, 16), (16, 27, 17), (12, 20, 22), (11, 21, 20), (17, 28, 21), (23, 22, 29), (30, 25, 24), (25, 26, 15), (26, 27, 16), (27, 28, 17), (22, 20, 31), (20, 21, 32), (21, 28, 33), (29, 22, 34, 35), (36, 25, 30), (37, 26, 25), (38, 27, 26), (39, 28, 27), (34, 22, 31), (31, 20, 32), (32, 21, 33), (33, 28, 40), (35, 34, 41), (42, 37, 25, 36), (37, 38, 26), (38, 39, 27), (43, 28, 39), (34, 31, 44), (45, 31, 32), (32, 33, 46), (47, 33, 40), (40, 28, 48), (41, 34, 49), (50, 37, 42), (37, 51, 38), (52, 39, 38), (53, 43, 39), (54, 28, 43), (49, 34, 44, 55), (44, 31, 45), (45, 32, 46), (46, 33, 47), (47, 40, 56), (57, 40, 48), (48, 28, 58), (59, 51, 37, 50), (51, 52, 38), (53, 39, 52), (60, 43, 53), (61, 54, 43), (58, 28, 54), (55, 44, 62), (44, 45, 63), (45, 46, 64), (65, 46, 47), (66, 47, 56), (56, 40, 57), (57, 48, 67), (68, 48, 58), (69, 51, 59), (70, 52, 51), (71, 53, 52), (72, 60, 53), (61, 43, 60), (73, 54, 61), (74, 58, 54), (62, 44, 63, 75), (63, 45, 64), (64, 46, 65), (66, 65, 47), (66, 56, 76), (77, 56, 57), (78, 57, 67), (67, 48, 68), (68, 58, 79), (80, 70, 51, 69), (71, 52, 70), (71, 72, 53), (81, 60, 72), (82, 61, 60), (83, 73, 61), (74, 54, 73), (79, 58, 74), (75, 63, 84), (63, 64, 85), (86, 64, 65), (87, 65, 66, 88), (89, 66, 76, 90), (76, 56, 77), (78, 77, 57), (78, 67, 91), (92, 67, 68), (93, 68, 79), (94, 70, 80), (95, 71, 70, 96), (97, 72, 71, 98), (99, 81, 72, 100), (82, 60, 81), (82, 83, 61), (101, 73, 83), (102, 74, 73), (103, 79, 74), (84, 63, 85, 104), (85, 64, 86), (105, 86, 65, 87), (88, 66, 89), (90, 76, 106), (107, 76, 77, 108), (109, 77, 78, 110), (111, 78, 91, 112), (91, 67, 92), (93, 92, 68), (93, 79, 113), (96, 70, 94), (98, 71, 95), (100, 72, 97), (114, 81, 99), (115, 82, 81, 116), (117, 83, 82, 118), (119, 101, 83, 120), (102, 73, 101), (102, 103, 74), (113, 79, 103), (104, 85, 121), (121, 85, 86, 122), (123, 86, 105), (106, 76, 107), (108, 77, 109), (110, 78, 111), (112, 91, 124), (125, 91, 92, 126), (127, 92, 93), (128, 93, 113, 129), (116, 81, 114), (118, 82, 115), (120, 83, 117), (130, 101, 119), (131, 102, 101, 132), (133, 103, 102, 134), (135, 113, 103, 136), (122, 86, 123), (124, 91, 125), (126, 92, 127, 137), (138, 127, 93, 128), (129, 113, 139), (132, 101, 130), (134, 102, 131), (136, 103, 133), (139, 113, 135), (137, 127, 140), (141, 127, 138), (140, 127, 141), (132, 130, 205, 207), (208, 209, 284, 803, 503, 653, 353, 728, 428, 578, 283), (104, 121, 197, 181), (2, 5, 145, 143), (84, 104, 181, 169), (111, 112, 189, 188), (9, 13, 149, 147), (110, 111, 188, 187), (133, 134, 209, 208), (114, 99, 179, 190), (13, 18, 151, 149), (35, 41, 159, 157), (128, 129, 204, 203), (126, 137, 212, 202), (137, 140, 215, 212), (107, 108, 185, 184), (19, 14, 150, 152), (50, 42, 160, 162), (97, 98, 178, 177), (62, 75, 167, 165), (116, 114, 190, 192), (55, 62, 165, 163), (49, 55, 163, 161), (119, 120, 196, 195), (0, 2, 143, 142), (112, 124, 200, 189), (23, 29, 155, 153), (69, 59, 164, 166), (134, 131, 206, 209), (105, 87, 170, 182), (121, 122, 198, 197), (6, 3, 144, 146), (87, 88, 171, 170), (118, 115, 191, 194), (94, 80, 168, 174), (138, 128, 203, 213), (75, 84, 169, 167), (18, 23, 153, 151), (141, 138, 213, 216), (135, 136, 211, 210), (115, 116, 192, 191), (29, 35, 157, 155), (42, 36, 158, 160), (88, 89, 172, 171), (120, 117, 193, 196), (96, 94, 174, 176), (14, 10, 148, 150), (140, 141, 216, 215), (109, 110, 187, 186), (122, 123, 199, 198), (36, 30, 156, 158), (99, 100, 180, 179), (136, 133, 208, 211), (123, 105, 182, 199), (98, 95, 175, 178), (80, 69, 166, 168), (129, 139, 214, 204), (3, 0, 142, 144), (125, 126, 202, 201), (30, 24, 154, 156), (124, 125, 201, 200), (89, 90, 173, 172), (90, 106, 183, 173), (106, 107, 184, 183), (5, 9, 147, 145), (59, 50, 162, 164), (130, 119, 195, 205), (95, 96, 176, 175), (100, 97, 177, 180), (24, 19, 152, 154), (117, 118, 194, 193), (139, 135, 210, 214), (108, 109, 186, 185), (10, 6, 146, 148), (131, 132, 207, 206), (41, 49, 161, 159), (288, 583, 433, 733, 358, 658, 508, 808, 278, 572, 422, 722, 347, 647, 497, 797, 279, 584, 434, 734, 359, 659, 509, 809, 289, 588, 438, 738, 363, 663, 513, 813, 285, 579, 429, 729, 354, 654, 504, 804, 286, 587, 437, 737, 362, 662, 512, 812, 283, 578, 428, 728, 353, 653, 503, 803, 284, 586, 436, 736, 361, 661, 511, 811, 281, 577, 427, 727, 352, 652, 502, 802, 282, 585, 435, 735, 360, 660, 510, 810, 280, 576, 426, 726, 351, 651, 501, 801, 270, 563, 413, 713, 338, 638, 488, 788, 271, 575, 425, 725, 350, 650, 500, 800, 268, 562, 412, 712, 337, 637, 487, 787, 269, 574, 424, 724, 349, 649, 499, 799, 266, 561, 411, 711, 336, 636, 486, 786, 267, 573, 423, 723, 348, 648, 498, 798, 265, 560, 410, 710, 335, 635, 485, 785, 254, 549, 399, 699, 324, 624, 474, 774, 255, 559, 409, 709, 334, 634, 484, 784, 252, 548, 398, 698, 323, 623, 473, 773, 253, 558, 408, 708, 333, 633, 483, 783, 250, 547, 397, 697, 322, 622, 472, 772, 251, 557, 407, 707, 332, 632, 482, 782, 249, 546, 396, 696, 321, 621, 471, 771, 243, 542, 392, 692, 317, 617, 467, 767, 241, 540, 390, 690, 315, 615, 465, 765, 239, 538, 388, 688, 313, 613, 463, 763, 237, 536, 386, 686, 311, 611, 461, 761, 235, 534, 384, 684, 309, 609, 459, 759, 233, 532, 382, 682, 307, 607, 457, 757, 231, 530, 380, 680, 305, 605, 455, 755, 229, 528, 378, 678, 303, 603, 453, 753, 227, 526, 376, 676, 301, 601, 451, 751, 225, 524, 374, 674, 299, 599, 449, 749, 223, 522, 372, 672, 297, 597, 447, 747, 221, 520, 370, 670, 295, 595, 445, 745, 219, 518, 368, 668, 293, 593, 443, 743, 217, 517, 367, 667, 292, 592, 442, 742, 218, 519, 369, 669, 294, 594, 444, 744, 220, 521, 371, 671, 296, 596, 446, 746, 222, 523, 373, 673, 298, 598, 448, 748, 224, 525, 375, 675, 300, 600, 450, 750, 226, 527, 377, 677, 302, 602, 452, 752, 228, 529, 379, 679, 304, 604, 454, 754, 230, 531, 381, 681, 306, 606, 456, 756, 232, 533, 383, 683, 308, 608, 458, 758, 234, 535, 385, 685, 310, 610, 460, 760, 236, 537, 387, 687, 312, 612, 462, 762, 238, 539, 389, 689, 314, 614, 464, 764, 240, 541, 391, 691, 316, 616, 466, 766, 242, 543, 393, 693, 318, 618, 468, 768, 244, 550, 400, 700, 325, 625, 475, 775, 256, 564, 414, 714, 339, 639, 489, 789, 272, 565, 415, 715, 340, 640, 490, 790, 273, 580, 430, 730, 355, 655, 505, 805, 274, 566, 416, 716, 341, 641, 491, 791, 257, 551, 401, 701, 326, 626, 476, 776, 245, 544, 394, 694, 319, 619, 469, 769, 246, 552, 402, 702, 327, 627, 477, 777, 247, 545, 395, 695, 320, 620, 470, 770, 248, 553, 403, 703, 328, 628, 478, 778, 258, 567, 417, 717, 342, 642, 492, 792, 259, 554, 404, 704, 329, 629, 479, 779, 260, 568, 418, 718, 343, 643, 493, 793, 261, 555, 405, 705, 330, 630, 480, 780, 262, 569, 419, 719, 344, 644, 494, 794, 263, 556, 406, 706, 331, 631, 481, 781, 264, 570, 420, 720, 345, 645, 495, 795, 275, 581, 431, 731, 356, 656, 506, 806, 276, 571, 421, 721, 346, 646, 496, 796, 277, 582, 432, 732, 357, 657, 507, 807, 287, 589, 439, 739, 364, 664, 514, 814, 290, 816, 516, 666, 366, 741, 441, 591, 291, 590, 440, 740, 365, 665, 515, 815), (165, 167, 242, 766, 466, 616, 316, 691, 391, 541, 240), (143, 145, 220, 744, 444, 594, 294, 669, 369, 519, 218), (188, 189, 264, 781, 481, 631, 331, 706, 406, 556, 263), (201, 202, 277, 796, 496, 646, 346, 721, 421, 571, 276), (160, 158, 233, 759, 459, 609, 309, 684, 384, 534, 235), (209, 206, 281, 811, 511, 661, 361, 736, 436, 586, 284), (179, 180, 255, 774, 474, 624, 324, 699, 399, 549, 254), (151, 153, 228, 752, 452, 602, 302, 677, 377, 527, 226), (181, 197, 272, 789, 489, 639, 339, 714, 414, 564, 256), (210, 211, 286, 804, 504, 654, 354, 729, 429, 579, 285), (168, 166, 241, 767, 467, 617, 317, 692, 392, 542, 243), (146, 144, 219, 745, 445, 595, 295, 670, 370, 520, 221), (176, 174, 249, 782, 482, 632, 332, 707, 407, 557, 251), (203, 204, 279, 797, 497, 647, 347, 722, 422, 572, 278), (159, 161, 236, 760, 460, 610, 310, 685, 385, 535, 234), (211, 208, 283, 812, 512, 662, 362, 737, 437, 587, 286), (169, 181, 256, 775, 475, 625, 325, 700, 400, 550, 244), (154, 152, 227, 753, 453, 603, 303, 678, 378, 528, 229), (197, 198, 273, 790, 490, 640, 340, 715, 415, 565, 272), (198, 199, 274, 805, 505, 655, 355, 730, 430, 580, 273), (167, 169, 244, 768, 468, 618, 318, 693, 393, 543, 242), (145, 147, 222, 746, 446, 596, 296, 671, 371, 521, 220), (178, 175, 250, 783, 483, 633, 333, 708, 408, 558, 253), (192, 190, 265, 798, 498, 648, 348, 723, 423, 573, 267), (162, 160, 235, 761, 461, 611, 311, 686, 386, 536, 237), (214, 210, 285, 813, 513, 663, 363, 738, 438, 588, 289), (182, 170, 245, 776, 476, 626, 326, 701, 401, 551, 257), (153, 155, 230, 754, 454, 604, 304, 679, 379, 529, 228), (199, 182, 257, 791, 491, 641, 341, 716, 416, 566, 274), (200, 201, 276, 806, 506, 656, 356, 731, 431, 581, 275), (170, 171, 246, 769, 469, 619, 319, 694, 394, 544, 245), (180, 177, 252, 784, 484, 634, 334, 709, 409, 559, 255), (148, 146, 221, 747, 447, 597, 297, 672, 372, 522, 223), (194, 191, 266, 799, 499, 649, 349, 724, 424, 574, 269), (161, 163, 238, 762, 462, 612, 312, 687, 387, 537, 236), (212, 215, 290, 814, 514, 664, 364, 739, 439, 589, 287), (171, 172, 247, 777, 477, 627, 327, 702, 402, 552, 246), (156, 154, 229, 755, 455, 605, 305, 680, 380, 530, 231), (183, 184, 259, 792, 492, 642, 342, 717, 417, 567, 258), (202, 212, 287, 807, 507, 657, 357, 732, 432, 582, 277), (172, 173, 248, 770, 470, 620, 320, 695, 395, 545, 247), (147, 149, 224, 748, 448, 598, 298, 673, 373, 523, 222), (190, 179, 254, 785, 485, 635, 335, 710, 410, 560, 265), (196, 193, 268, 800, 500, 650, 350, 725, 425, 575, 271), (164, 162, 237, 763, 463, 613, 313, 688, 388, 538, 239), (216, 213, 288, 815, 515, 665, 365, 740, 440, 590, 291), (173, 183, 258, 778, 478, 628, 328, 703, 403, 553, 248), (155, 157, 232, 756, 456, 606, 306, 681, 381, 531, 230), (185, 186, 261, 793, 493, 643, 343, 718, 418, 568, 260), (213, 203, 278, 808, 508, 658, 358, 733, 433, 583, 288), (174, 168, 243, 771, 471, 621, 321, 696, 396, 546, 249), (150, 148, 223, 749, 449, 599, 299, 674, 374, 524, 225), (191, 192, 267, 786, 486, 636, 336, 711, 411, 561, 266), (205, 195, 270, 801, 501, 651, 351, 726, 426, 576, 280), (163, 165, 240, 764, 464, 614, 314, 689, 389, 539, 238), (215, 216, 291, 591, 441, 741, 366, 666, 516, 816, 290), (142, 143, 218, 742, 442, 592, 292, 667, 367, 517, 217), (184, 185, 260, 779, 479, 629, 329, 704, 404, 554, 259), (187, 188, 263, 794, 494, 644, 344, 719, 419, 569, 262), (158, 156, 231, 757, 457, 607, 307, 682, 382, 532, 233), (204, 214, 289, 809, 509, 659, 359, 734, 434, 584, 279), (175, 176, 251, 772, 472, 622, 322, 697, 397, 547, 250), (149, 151, 226, 750, 450, 600, 300, 675, 375, 525, 224), (193, 194, 269, 787, 487, 637, 337, 712, 412, 562, 268), (206, 207, 282, 802, 502, 652, 352, 727, 427, 577, 281), (166, 164, 239, 765, 465, 615, 315, 690, 390, 540, 241), (144, 142, 217, 743, 443, 593, 293, 668, 368, 518, 219), (186, 187, 262, 780, 480, 630, 330, 705, 405, 555, 261), (189, 200, 275, 795, 495, 645, 345, 720, 420, 570, 264), (157, 159, 234, 758, 458, 608, 308, 683, 383, 533, 232), (207, 205, 280, 810, 510, 660, 360, 735, 435, 585, 282), (177, 178, 253, 773, 473, 623, 323, 698, 398, 548, 252), (152, 150, 225, 751, 451, 601, 301, 676, 376, 526, 227), (195, 196, 271, 788, 488, 638, 338, 713, 413, 563, 270)])
me_cone.polygons.foreach_set('material_index', [0, 0, 0, 0, 0, 0, 0, 0, 0, 0, 0, 0, 0, 0, 0, 0, 0, 0, 0, 0, 0, 0, 0, 0, 0, 0, 0, 0, 0, 0, 0, 0, 0, 0, 0, 0, 0, 0, 0, 0, 0, 0, 0, 0, 1, 0, 0, 0, 0, 0, 0, 0, 0, 0, 1, 0, 0, 0, 0, 0, 1, 0, 0, 0, 0, 0, 0, 0, 0, 0, 0, 0, 0, 1, 0, 0, 0, 0, 0, 0, 0, 0, 0, 0, 0, 0, 0, 0, 1, 0, 0, 0, 0, 0, 0, 0, 0, 0, 0, 0, 0, 0, 0, 0, 0, 1, 0, 0, 0, 0, 0, 0, 0, 0, 0, 0, 0, 0, 0, 0, 0, 0, 0, 0, 1, 0, 0, 0, 0, 0, 0, 0, 0, 0, 0, 0, 0, 0, 0, 0, 0, 0, 0, 0, 0, 1, 1, 1, 0, 0, 0, 0, 0, 0, 0, 0, 0, 0, 0, 0, 0, 0, 1, 0, 0, 0, 0, 0, 0, 0, 0, 1, 1, 1, 0, 1, 1, 0, 1, 0, 0, 0, 0, 0, 0, 1, 0, 0, 1, 0, 0, 0, 0, 1, 0, 1, 1, 0, 0, 0, 0, 0, 0, 0, 1, 0, 0, 0, 0, 0, 1, 0, 1, 0, 0, 0, 0, 0, 0, 0, 0, 1, 0, 1, 0, 0, 0, 1, 0, 0, 0, 0, 0, 0, 0, 0, 0, 0, 0, 0, 0, 0, 0, 0, 0, 0, 0, 0, 0, 1, 1, 1, 1, 1, 1, 1, 1, 1, 0, 1, 1, 1, 1, 1, 1, 1, 1, 1, 1, 1, 1, 1, 0, 1, 1, 1, 1, 1, 1, 1, 1, 1, 1, 1, 1, 1, 1, 1, 1, 1, 1, 1, 0, 1, 1, 1, 1, 1, 1, 1, 1, 1, 1, 1, 1, 1, 1, 0, 1, 1, 1, 1, 1, 0, 1, 1, 1, 1, 1, 1, 1, 1, 1, 1, 1])
me_cone.materials.append(mat_terreno)
me_cone.materials.append(mat_humus)
me_cone.use_remesh_preserve_volume = False
me_cone.use_remesh_preserve_attributes = False
me_cone.use_mirror_vertex_groups = False
me_cone.update()
me_icosphere_002 = bpy.data.meshes.new('Icosphere.002')
me_icosphere_002.from_pydata([(0.04504, 1.973, -0.6443), (0.9042, -0.05556, -0.6655), (-0.2006, -1.083, 0.4511), (-1.641, 1.033, 0.3288), (-0.405, 0.04969, 1.042), (0.3942, -0.5581, -0.4411), (-0.2233, -0.8133, -0.6691), (-1.091, 0.02779, -0.6674), (0.157, 0.2836, -0.4729), (1.036, 0.05867, 0.004165), (-0.4646, -1.348, 0.00671), (-1.534, -0.5311, 0.6594), (-1.937, 0.004984, -0.06066), (-0.5505, 1.582, 0.349), (0.7452, 0.5823, 0.6829), (0.7298, -0.4351, 0.491), (0.09243, 0.627, 1.34)], [], [(8, 5, 6), (8, 6, 7), (5, 1, 9), (0, 7, 3), (1, 0, 13), (5, 9, 10), (6, 10, 11), (0, 3, 13), (1, 13, 9), (2, 15, 4), (11, 2, 4), (3, 11, 4), (1, 5, 8), (8, 7, 0), (8, 0, 1), (6, 5, 10), (12, 7, 11), (7, 6, 11), (3, 7, 12), (10, 15, 2), (10, 9, 15), (9, 14, 15), (11, 10, 2), (12, 11, 3), (13, 3, 16), (9, 13, 14), (13, 16, 14), (16, 3, 4), (15, 16, 4), (15, 14, 16)])
me_icosphere_002.materials.append(mat_rock_001)
me_icosphere_002.use_remesh_preserve_volume = False
me_icosphere_002.use_remesh_preserve_attributes = False
me_icosphere_002.use_mirror_vertex_groups = False
me_icosphere_002.update()

# ---- objects
ob_icosphere_003 = bpy.data.objects.new('Icosphere.003', me_icosphere_005)
ob_icosphere_002 = bpy.data.objects.new('Icosphere.002', me_icosphere_004)
ob_icosphere_000 = bpy.data.objects.new('Icosphere.000', me_icosphere_003)
ob_lamp_001 = bpy.data.objects.new('Lamp.001', light_lamp_001)
ob_cone = bpy.data.objects.new('Cone', me_cone)
ob_lamp = bpy.data.objects.new('Lamp', light_lamp)
ob_camera = bpy.data.objects.new('Camera', cam_camera)
ob_icosphere_001 = bpy.data.objects.new('Icosphere.001', me_icosphere_002)

# ---- transforms, parenting, visibility, modifiers, constraints
ob_icosphere_003.location = (0.8471, 2.245, 4.447)
ob_icosphere_003.rotation_euler = (0.0, -0.0, 1.484)
ob_icosphere_003.scale = (0.114, 0.114, 0.114)
ob_icosphere_003.lineart.crease_threshold = 0.0
ob_icosphere_002.location = (1.247, 3.145, 4.447)
ob_icosphere_002.rotation_euler = (0.0, -0.0, 1.484)
ob_icosphere_002.scale = (0.1824, 0.1824, 0.1824)
ob_icosphere_002.lineart.crease_threshold = 0.0
ob_icosphere_000.location = (0.9471, 2.845, 4.447)
ob_icosphere_000.rotation_euler = (-2.474, -0.2217, 1.843)
ob_icosphere_000.scale = (0.114, 0.114, 0.114)
ob_icosphere_000.lineart.crease_threshold = 0.0
ob_lamp_001.location = (4.076, 1.005, 3.904)
ob_lamp_001.rotation_euler = (0.6503, 0.05522, 1.866)
ob_lamp_001.lock_rotations_4d = False
ob_lamp_001.empty_display_type = 'ARROWS'
ob_lamp_001.color = (0.0, 0.0, 0.0, 0.0)
ob_lamp_001.lineart.crease_threshold = 0.0
ob_cone.location = (1.233, 1.996, 3.575)
ob_cone.rotation_euler = (6.846e-08, -3.137, 1.134)
ob_cone.lineart.crease_threshold = 0.0
_m = ob_cone.modifiers.new('Triangulate', 'TRIANGULATE')
_m.quad_method = 'FIXED_ALTERNATE'
ob_lamp.location = (2.676, 0.9055, 7.904)
ob_lamp.rotation_euler = (0.6503, 0.05522, 1.866)
ob_lamp.lock_rotations_4d = False
ob_lamp.empty_display_type = 'ARROWS'
ob_lamp.color = (0.0, 0.0, 0.0, 0.0)
ob_lamp.lineart.crease_threshold = 0.0
ob_camera.location = (4.775, -3.135, 5.609)
ob_camera.rotation_euler = (1.321, -0.1447, 0.6262)
ob_camera.lock_rotations_4d = False
ob_camera.empty_display_type = 'ARROWS'
ob_camera.color = (0.0, 0.0, 0.0, 0.0)
ob_camera.display_type = 'WIRE'
ob_camera.lineart.crease_threshold = 0.0
ob_icosphere_001.location = (0.8471, 2.545, 4.447)
ob_icosphere_001.scale = (0.114, 0.114, 0.114)
ob_icosphere_001.lineart.crease_threshold = 0.0

# ---- collection membership
col_collection_1.objects.link(ob_icosphere_003)
col_collection_1.objects.link(ob_icosphere_002)
col_collection_1.objects.link(ob_icosphere_000)
col_collection_1.objects.link(ob_lamp_001)
col_collection_1.objects.link(ob_cone)
col_collection_1.objects.link(ob_lamp)
col_collection_1.objects.link(ob_camera)
col_collection_1.objects.link(ob_icosphere_001)

# ---- scene / render settings (as saved in the file)
scene.camera = ob_camera
scene.frame_start = 1; scene.frame_end = 250; scene.frame_set(1)
scene.render.engine = 'BLENDER_EEVEE_NEXT'
scene.render.resolution_percentage = 50
scene.render.dither_intensity = 0.0
scene.cycles.use_denoising = False
scene.cycles.samples = 10
scene.cycles.sampling_pattern = 'TABULATED_SOBOL'
scene.cycles.light_sampling_threshold = 0.0
scene.cycles.use_adaptive_sampling = False
scene.cycles.use_light_tree = False
scene.cycles.blur_glossy = 0.0
scene.cycles.pixel_filter_type = 'GAUSSIAN'
scene.cycles.sample_clamp_indirect = 0.0
scene.view_settings.view_transform = 'Standard'
bpy.context.view_layer.update()
